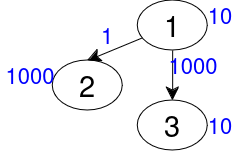

The diagram above was exported from draw.io. Its source (the exported page's mxGraphModel, read from the mxfile embedded in the PNG):
<mxGraphModel dx="956" dy="2263" grid="1" gridSize="10" guides="1" tooltips="1" connect="1" arrows="1" fold="1" page="1" pageScale="1" pageWidth="1169" pageHeight="1654" math="0" shadow="0">
  <root>
    <mxCell id="0" />
    <mxCell id="1" parent="0" />
    <mxCell id="2" value="1" style="ellipse;whiteSpace=wrap;html=1;fontSize=29;" vertex="1" parent="1">
      <mxGeometry x="937.16" y="440" width="70" height="50" as="geometry" />
    </mxCell>
    <mxCell id="3" value="2" style="ellipse;whiteSpace=wrap;html=1;fontSize=29;" vertex="1" parent="1">
      <mxGeometry x="852.16" y="500" width="70" height="50" as="geometry" />
    </mxCell>
    <mxCell id="4" value="3" style="ellipse;whiteSpace=wrap;html=1;fontSize=29;" vertex="1" parent="1">
      <mxGeometry x="937.16" y="540" width="70" height="50" as="geometry" />
    </mxCell>
    <mxCell id="5" value="" style="endArrow=classic;html=1;rounded=0;entryX=0.5;entryY=0;entryDx=0;entryDy=0;endFill=1;endSize=11;" edge="1" source="2" target="3" parent="1">
      <mxGeometry width="50" height="50" relative="1" as="geometry">
        <mxPoint x="1032.1599999999999" y="990" as="sourcePoint" />
        <mxPoint x="1082.1599999999999" y="940" as="targetPoint" />
      </mxGeometry>
    </mxCell>
    <mxCell id="6" value="" style="endArrow=classic;html=1;rounded=0;exitX=0.5;exitY=1;exitDx=0;exitDy=0;endFill=1;endSize=11;" edge="1" source="2" target="4" parent="1">
      <mxGeometry width="50" height="50" relative="1" as="geometry">
        <mxPoint x="1032.1599999999999" y="990" as="sourcePoint" />
        <mxPoint x="1082.1599999999999" y="940" as="targetPoint" />
      </mxGeometry>
    </mxCell>
    <mxCell id="7" value="&lt;font color=&quot;#0000ff&quot; style=&quot;font-size: 22px;&quot;&gt;10&lt;/font&gt;" style="text;html=1;align=center;verticalAlign=middle;whiteSpace=wrap;rounded=0;" vertex="1" parent="1">
      <mxGeometry x="990" y="440" width="60" height="30" as="geometry" />
    </mxCell>
    <mxCell id="8" value="&lt;font color=&quot;#0000ff&quot; style=&quot;font-size: 22px;&quot;&gt;1000&lt;/font&gt;" style="text;html=1;align=center;verticalAlign=middle;whiteSpace=wrap;rounded=0;" vertex="1" parent="1">
      <mxGeometry x="800" y="500" width="60" height="30" as="geometry" />
    </mxCell>
    <mxCell id="9" value="&lt;font color=&quot;#0000ff&quot; style=&quot;font-size: 22px;&quot;&gt;10&lt;/font&gt;" style="text;html=1;align=center;verticalAlign=middle;whiteSpace=wrap;rounded=0;" vertex="1" parent="1">
      <mxGeometry x="990" y="550" width="60" height="30" as="geometry" />
    </mxCell>
    <mxCell id="10" value="&lt;font color=&quot;#0000ff&quot; style=&quot;font-size: 22px;&quot;&gt;1&lt;/font&gt;" style="text;html=1;align=center;verticalAlign=middle;whiteSpace=wrap;rounded=0;" vertex="1" parent="1">
      <mxGeometry x="877.16" y="460" width="60" height="30" as="geometry" />
    </mxCell>
    <mxCell id="11" value="&lt;font color=&quot;#0000ff&quot; style=&quot;font-size: 22px;&quot;&gt;1000&lt;/font&gt;" style="text;html=1;align=center;verticalAlign=middle;whiteSpace=wrap;rounded=0;" vertex="1" parent="1">
      <mxGeometry x="962.5" y="490" width="60" height="30" as="geometry" />
    </mxCell>
  </root>
</mxGraphModel>